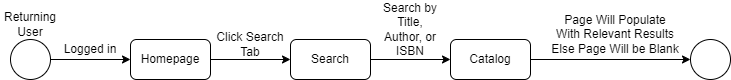

The diagram above was exported from draw.io. Its source (the exported page's mxGraphModel, read from the mxfile embedded in the PNG):
<mxGraphModel dx="1434" dy="746" grid="1" gridSize="10" guides="1" tooltips="1" connect="1" arrows="1" fold="1" page="1" pageScale="1" pageWidth="980" pageHeight="690" math="0" shadow="0">
  <root>
    <mxCell id="0" />
    <mxCell id="1" parent="0" />
    <mxCell id="k9EUW2328moNydL-sRu_-7" style="edgeStyle=orthogonalEdgeStyle;rounded=0;orthogonalLoop=1;jettySize=auto;html=1;exitX=1;exitY=0.5;exitDx=0;exitDy=0;entryX=0;entryY=0.5;entryDx=0;entryDy=0;" edge="1" parent="1" source="k9EUW2328moNydL-sRu_-4" target="k9EUW2328moNydL-sRu_-6">
      <mxGeometry relative="1" as="geometry" />
    </mxCell>
    <mxCell id="k9EUW2328moNydL-sRu_-4" value="" style="ellipse;whiteSpace=wrap;html=1;aspect=fixed;" vertex="1" parent="1">
      <mxGeometry x="80" y="280" width="40" height="40" as="geometry" />
    </mxCell>
    <mxCell id="k9EUW2328moNydL-sRu_-5" value="Returning User" style="text;html=1;align=center;verticalAlign=middle;whiteSpace=wrap;rounded=0;" vertex="1" parent="1">
      <mxGeometry x="70" y="250" width="60" height="30" as="geometry" />
    </mxCell>
    <mxCell id="k9EUW2328moNydL-sRu_-11" style="edgeStyle=orthogonalEdgeStyle;rounded=0;orthogonalLoop=1;jettySize=auto;html=1;exitX=1;exitY=0.5;exitDx=0;exitDy=0;entryX=0;entryY=0.5;entryDx=0;entryDy=0;" edge="1" parent="1" source="k9EUW2328moNydL-sRu_-6" target="k9EUW2328moNydL-sRu_-10">
      <mxGeometry relative="1" as="geometry" />
    </mxCell>
    <mxCell id="k9EUW2328moNydL-sRu_-6" value="Homepage" style="rounded=1;whiteSpace=wrap;html=1;" vertex="1" parent="1">
      <mxGeometry x="200" y="280" width="80" height="40" as="geometry" />
    </mxCell>
    <mxCell id="k9EUW2328moNydL-sRu_-8" value="Logged in" style="text;html=1;align=center;verticalAlign=middle;whiteSpace=wrap;rounded=0;" vertex="1" parent="1">
      <mxGeometry x="115" y="270" width="90" height="40" as="geometry" />
    </mxCell>
    <mxCell id="k9EUW2328moNydL-sRu_-16" style="edgeStyle=orthogonalEdgeStyle;rounded=0;orthogonalLoop=1;jettySize=auto;html=1;exitX=1;exitY=0.5;exitDx=0;exitDy=0;entryX=0;entryY=0.5;entryDx=0;entryDy=0;" edge="1" parent="1" source="k9EUW2328moNydL-sRu_-10" target="k9EUW2328moNydL-sRu_-17">
      <mxGeometry relative="1" as="geometry">
        <mxPoint x="500" y="320" as="targetPoint" />
      </mxGeometry>
    </mxCell>
    <mxCell id="k9EUW2328moNydL-sRu_-10" value="Search" style="rounded=1;whiteSpace=wrap;html=1;" vertex="1" parent="1">
      <mxGeometry x="360" y="280" width="80" height="40" as="geometry" />
    </mxCell>
    <mxCell id="k9EUW2328moNydL-sRu_-12" value="Click Search Tab" style="text;html=1;align=center;verticalAlign=middle;whiteSpace=wrap;rounded=0;" vertex="1" parent="1">
      <mxGeometry x="280" y="260" width="80" height="50" as="geometry" />
    </mxCell>
    <mxCell id="k9EUW2328moNydL-sRu_-21" style="edgeStyle=orthogonalEdgeStyle;rounded=0;orthogonalLoop=1;jettySize=auto;html=1;exitX=1;exitY=0.5;exitDx=0;exitDy=0;entryX=0;entryY=0.5;entryDx=0;entryDy=0;" edge="1" parent="1" source="k9EUW2328moNydL-sRu_-17" target="k9EUW2328moNydL-sRu_-24">
      <mxGeometry relative="1" as="geometry">
        <mxPoint x="680" y="300" as="targetPoint" />
      </mxGeometry>
    </mxCell>
    <mxCell id="k9EUW2328moNydL-sRu_-17" value="Catalog" style="rounded=1;whiteSpace=wrap;html=1;" vertex="1" parent="1">
      <mxGeometry x="520" y="280" width="80" height="40" as="geometry" />
    </mxCell>
    <mxCell id="k9EUW2328moNydL-sRu_-18" value="Search by Title, Author, or ISBN" style="text;html=1;align=center;verticalAlign=middle;whiteSpace=wrap;rounded=0;" vertex="1" parent="1">
      <mxGeometry x="450" y="250" width="60" height="40" as="geometry" />
    </mxCell>
    <mxCell id="k9EUW2328moNydL-sRu_-24" value="" style="ellipse;whiteSpace=wrap;html=1;aspect=fixed;" vertex="1" parent="1">
      <mxGeometry x="760" y="280" width="40" height="40" as="geometry" />
    </mxCell>
    <mxCell id="k9EUW2328moNydL-sRu_-25" value="Page Will Populate With Relevant Results Else Page Will be Blank" style="text;html=1;align=center;verticalAlign=middle;whiteSpace=wrap;rounded=0;" vertex="1" parent="1">
      <mxGeometry x="620" y="260" width="130" height="30" as="geometry" />
    </mxCell>
  </root>
</mxGraphModel>